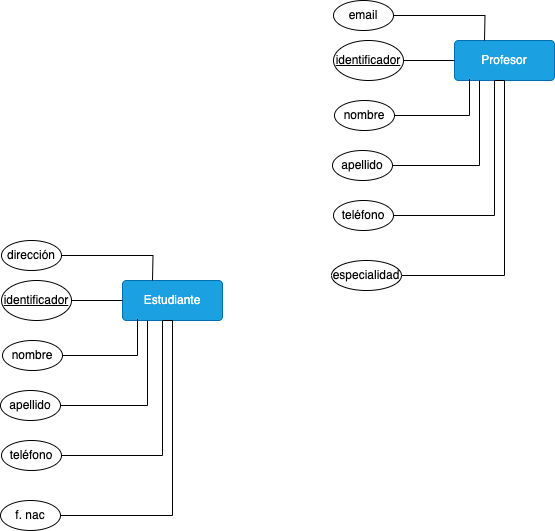

The diagram above was exported from draw.io. Its source (the exported page's mxGraphModel, read from the mxfile embedded in the PNG):
<mxGraphModel dx="954" dy="1754" grid="1" gridSize="10" guides="1" tooltips="1" connect="1" arrows="1" fold="1" page="1" pageScale="1" pageWidth="827" pageHeight="1169" math="0" shadow="0">
  <root>
    <mxCell id="0" />
    <mxCell id="1" parent="0" />
    <mxCell id="mmfDnEVoIgnFJS95Y_Fk-1" value="Estudiante" style="rounded=1;arcSize=10;whiteSpace=wrap;html=1;align=center;fillColor=#1ba1e2;fontColor=#ffffff;strokeColor=#006EAF;" vertex="1" parent="1">
      <mxGeometry x="360" y="130" width="100" height="40" as="geometry" />
    </mxCell>
    <mxCell id="mmfDnEVoIgnFJS95Y_Fk-4" style="edgeStyle=orthogonalEdgeStyle;rounded=0;orthogonalLoop=1;jettySize=auto;html=1;endArrow=none;endFill=0;" edge="1" parent="1" source="mmfDnEVoIgnFJS95Y_Fk-3" target="mmfDnEVoIgnFJS95Y_Fk-1">
      <mxGeometry relative="1" as="geometry" />
    </mxCell>
    <mxCell id="mmfDnEVoIgnFJS95Y_Fk-3" value="identificador" style="ellipse;whiteSpace=wrap;html=1;align=center;fontStyle=4;" vertex="1" parent="1">
      <mxGeometry x="239" y="130" width="70" height="40" as="geometry" />
    </mxCell>
    <mxCell id="mmfDnEVoIgnFJS95Y_Fk-6" style="edgeStyle=orthogonalEdgeStyle;rounded=0;orthogonalLoop=1;jettySize=auto;html=1;entryX=0.15;entryY=0.963;entryDx=0;entryDy=0;endArrow=none;endFill=0;entryPerimeter=0;" edge="1" parent="1" source="mmfDnEVoIgnFJS95Y_Fk-5" target="mmfDnEVoIgnFJS95Y_Fk-1">
      <mxGeometry relative="1" as="geometry" />
    </mxCell>
    <mxCell id="mmfDnEVoIgnFJS95Y_Fk-5" value="nombre" style="ellipse;whiteSpace=wrap;html=1;align=center;" vertex="1" parent="1">
      <mxGeometry x="240" y="190" width="60" height="30" as="geometry" />
    </mxCell>
    <mxCell id="mmfDnEVoIgnFJS95Y_Fk-7" style="edgeStyle=orthogonalEdgeStyle;rounded=0;orthogonalLoop=1;jettySize=auto;html=1;entryX=0.25;entryY=1;entryDx=0;entryDy=0;endArrow=none;endFill=0;" edge="1" parent="1" source="mmfDnEVoIgnFJS95Y_Fk-8" target="mmfDnEVoIgnFJS95Y_Fk-1">
      <mxGeometry relative="1" as="geometry">
        <mxPoint x="370" y="220" as="targetPoint" />
        <Array as="points">
          <mxPoint x="385" y="255" />
        </Array>
      </mxGeometry>
    </mxCell>
    <mxCell id="mmfDnEVoIgnFJS95Y_Fk-8" value="apellido" style="ellipse;whiteSpace=wrap;html=1;align=center;" vertex="1" parent="1">
      <mxGeometry x="238" y="240" width="60" height="30" as="geometry" />
    </mxCell>
    <mxCell id="mmfDnEVoIgnFJS95Y_Fk-9" style="edgeStyle=orthogonalEdgeStyle;rounded=0;orthogonalLoop=1;jettySize=auto;html=1;entryX=0.5;entryY=1;entryDx=0;entryDy=0;endArrow=none;endFill=0;" edge="1" parent="1" source="mmfDnEVoIgnFJS95Y_Fk-10" target="mmfDnEVoIgnFJS95Y_Fk-1">
      <mxGeometry relative="1" as="geometry">
        <mxPoint x="450" y="260" as="targetPoint" />
      </mxGeometry>
    </mxCell>
    <mxCell id="mmfDnEVoIgnFJS95Y_Fk-10" value="f. nac" style="ellipse;whiteSpace=wrap;html=1;align=center;" vertex="1" parent="1">
      <mxGeometry x="238" y="350" width="60" height="30" as="geometry" />
    </mxCell>
    <mxCell id="mmfDnEVoIgnFJS95Y_Fk-11" style="edgeStyle=orthogonalEdgeStyle;rounded=0;orthogonalLoop=1;jettySize=auto;html=1;endArrow=none;endFill=0;" edge="1" parent="1" source="mmfDnEVoIgnFJS95Y_Fk-12">
      <mxGeometry relative="1" as="geometry">
        <mxPoint x="390" y="130" as="targetPoint" />
      </mxGeometry>
    </mxCell>
    <mxCell id="mmfDnEVoIgnFJS95Y_Fk-12" value="dirección" style="ellipse;whiteSpace=wrap;html=1;align=center;" vertex="1" parent="1">
      <mxGeometry x="239" y="90" width="60" height="30" as="geometry" />
    </mxCell>
    <mxCell id="mmfDnEVoIgnFJS95Y_Fk-13" style="edgeStyle=orthogonalEdgeStyle;rounded=0;orthogonalLoop=1;jettySize=auto;html=1;entryX=0.5;entryY=1;entryDx=0;entryDy=0;endArrow=none;endFill=0;" edge="1" parent="1" source="mmfDnEVoIgnFJS95Y_Fk-14" target="mmfDnEVoIgnFJS95Y_Fk-1">
      <mxGeometry relative="1" as="geometry">
        <mxPoint x="400" y="210" as="targetPoint" />
        <Array as="points">
          <mxPoint x="400" y="305" />
          <mxPoint x="400" y="170" />
        </Array>
      </mxGeometry>
    </mxCell>
    <mxCell id="mmfDnEVoIgnFJS95Y_Fk-14" value="teléfono" style="ellipse;whiteSpace=wrap;html=1;align=center;" vertex="1" parent="1">
      <mxGeometry x="239" y="290" width="60" height="30" as="geometry" />
    </mxCell>
    <mxCell id="mmfDnEVoIgnFJS95Y_Fk-17" value="Profesor" style="rounded=1;arcSize=10;whiteSpace=wrap;html=1;align=center;fillColor=#1ba1e2;fontColor=#ffffff;strokeColor=#006EAF;" vertex="1" parent="1">
      <mxGeometry x="692" y="-110" width="100" height="40" as="geometry" />
    </mxCell>
    <mxCell id="mmfDnEVoIgnFJS95Y_Fk-18" style="edgeStyle=orthogonalEdgeStyle;rounded=0;orthogonalLoop=1;jettySize=auto;html=1;endArrow=none;endFill=0;" edge="1" parent="1" source="mmfDnEVoIgnFJS95Y_Fk-19" target="mmfDnEVoIgnFJS95Y_Fk-17">
      <mxGeometry relative="1" as="geometry" />
    </mxCell>
    <mxCell id="mmfDnEVoIgnFJS95Y_Fk-19" value="identificador" style="ellipse;whiteSpace=wrap;html=1;align=center;fontStyle=4;" vertex="1" parent="1">
      <mxGeometry x="571" y="-110" width="70" height="40" as="geometry" />
    </mxCell>
    <mxCell id="mmfDnEVoIgnFJS95Y_Fk-20" style="edgeStyle=orthogonalEdgeStyle;rounded=0;orthogonalLoop=1;jettySize=auto;html=1;entryX=0.15;entryY=0.963;entryDx=0;entryDy=0;endArrow=none;endFill=0;entryPerimeter=0;" edge="1" parent="1" source="mmfDnEVoIgnFJS95Y_Fk-21" target="mmfDnEVoIgnFJS95Y_Fk-17">
      <mxGeometry relative="1" as="geometry" />
    </mxCell>
    <mxCell id="mmfDnEVoIgnFJS95Y_Fk-21" value="nombre" style="ellipse;whiteSpace=wrap;html=1;align=center;" vertex="1" parent="1">
      <mxGeometry x="572" y="-50" width="60" height="30" as="geometry" />
    </mxCell>
    <mxCell id="mmfDnEVoIgnFJS95Y_Fk-22" style="edgeStyle=orthogonalEdgeStyle;rounded=0;orthogonalLoop=1;jettySize=auto;html=1;entryX=0.25;entryY=1;entryDx=0;entryDy=0;endArrow=none;endFill=0;" edge="1" parent="1" source="mmfDnEVoIgnFJS95Y_Fk-23" target="mmfDnEVoIgnFJS95Y_Fk-17">
      <mxGeometry relative="1" as="geometry">
        <mxPoint x="702" y="-20" as="targetPoint" />
        <Array as="points">
          <mxPoint x="717" y="15" />
        </Array>
      </mxGeometry>
    </mxCell>
    <mxCell id="mmfDnEVoIgnFJS95Y_Fk-23" value="apellido" style="ellipse;whiteSpace=wrap;html=1;align=center;" vertex="1" parent="1">
      <mxGeometry x="570" width="60" height="30" as="geometry" />
    </mxCell>
    <mxCell id="mmfDnEVoIgnFJS95Y_Fk-24" style="edgeStyle=orthogonalEdgeStyle;rounded=0;orthogonalLoop=1;jettySize=auto;html=1;entryX=0.5;entryY=1;entryDx=0;entryDy=0;endArrow=none;endFill=0;" edge="1" parent="1" source="mmfDnEVoIgnFJS95Y_Fk-25" target="mmfDnEVoIgnFJS95Y_Fk-17">
      <mxGeometry relative="1" as="geometry">
        <mxPoint x="782" y="20" as="targetPoint" />
      </mxGeometry>
    </mxCell>
    <mxCell id="mmfDnEVoIgnFJS95Y_Fk-25" value="especialidad" style="ellipse;whiteSpace=wrap;html=1;align=center;" vertex="1" parent="1">
      <mxGeometry x="569" y="110" width="70" height="30" as="geometry" />
    </mxCell>
    <mxCell id="mmfDnEVoIgnFJS95Y_Fk-26" style="edgeStyle=orthogonalEdgeStyle;rounded=0;orthogonalLoop=1;jettySize=auto;html=1;endArrow=none;endFill=0;" edge="1" parent="1" source="mmfDnEVoIgnFJS95Y_Fk-27">
      <mxGeometry relative="1" as="geometry">
        <mxPoint x="722" y="-110" as="targetPoint" />
      </mxGeometry>
    </mxCell>
    <mxCell id="mmfDnEVoIgnFJS95Y_Fk-27" value="email" style="ellipse;whiteSpace=wrap;html=1;align=center;" vertex="1" parent="1">
      <mxGeometry x="571" y="-150" width="60" height="30" as="geometry" />
    </mxCell>
    <mxCell id="mmfDnEVoIgnFJS95Y_Fk-28" style="edgeStyle=orthogonalEdgeStyle;rounded=0;orthogonalLoop=1;jettySize=auto;html=1;entryX=0.5;entryY=1;entryDx=0;entryDy=0;endArrow=none;endFill=0;" edge="1" parent="1" source="mmfDnEVoIgnFJS95Y_Fk-29" target="mmfDnEVoIgnFJS95Y_Fk-17">
      <mxGeometry relative="1" as="geometry">
        <mxPoint x="732" y="-30" as="targetPoint" />
        <Array as="points">
          <mxPoint x="732" y="65" />
          <mxPoint x="732" y="-70" />
        </Array>
      </mxGeometry>
    </mxCell>
    <mxCell id="mmfDnEVoIgnFJS95Y_Fk-29" value="teléfono" style="ellipse;whiteSpace=wrap;html=1;align=center;" vertex="1" parent="1">
      <mxGeometry x="571" y="50" width="60" height="30" as="geometry" />
    </mxCell>
  </root>
</mxGraphModel>